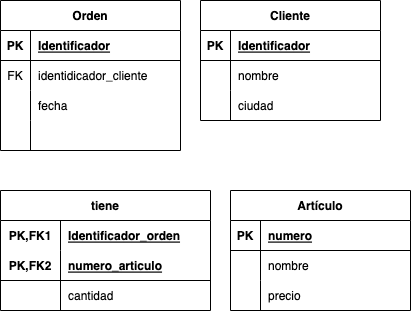

The diagram above was exported from draw.io. Its source (the exported page's mxGraphModel, read from the mxfile embedded in the PNG):
<mxGraphModel dx="815" dy="468" grid="1" gridSize="10" guides="1" tooltips="1" connect="1" arrows="1" fold="1" page="1" pageScale="1" pageWidth="827" pageHeight="1169" math="0" shadow="0">
  <root>
    <mxCell id="0" />
    <mxCell id="1" parent="0" />
    <mxCell id="-BCxdoEdne-f3hAvAkhg-14" value="Orden" style="shape=table;startSize=30;container=1;collapsible=1;childLayout=tableLayout;fixedRows=1;rowLines=0;fontStyle=1;align=center;resizeLast=1;" parent="1" vertex="1">
      <mxGeometry x="20" y="40" width="180" height="150" as="geometry" />
    </mxCell>
    <mxCell id="-BCxdoEdne-f3hAvAkhg-15" value="" style="shape=tableRow;horizontal=0;startSize=0;swimlaneHead=0;swimlaneBody=0;fillColor=none;collapsible=0;dropTarget=0;points=[[0,0.5],[1,0.5]];portConstraint=eastwest;top=0;left=0;right=0;bottom=1;" parent="-BCxdoEdne-f3hAvAkhg-14" vertex="1">
      <mxGeometry y="30" width="180" height="30" as="geometry" />
    </mxCell>
    <mxCell id="-BCxdoEdne-f3hAvAkhg-16" value="PK" style="shape=partialRectangle;connectable=0;fillColor=none;top=0;left=0;bottom=0;right=0;fontStyle=1;overflow=hidden;" parent="-BCxdoEdne-f3hAvAkhg-15" vertex="1">
      <mxGeometry width="30" height="30" as="geometry">
        <mxRectangle width="30" height="30" as="alternateBounds" />
      </mxGeometry>
    </mxCell>
    <mxCell id="-BCxdoEdne-f3hAvAkhg-17" value="Identificador" style="shape=partialRectangle;connectable=0;fillColor=none;top=0;left=0;bottom=0;right=0;align=left;spacingLeft=6;fontStyle=5;overflow=hidden;" parent="-BCxdoEdne-f3hAvAkhg-15" vertex="1">
      <mxGeometry x="30" width="150" height="30" as="geometry">
        <mxRectangle width="150" height="30" as="alternateBounds" />
      </mxGeometry>
    </mxCell>
    <mxCell id="-BCxdoEdne-f3hAvAkhg-18" value="" style="shape=tableRow;horizontal=0;startSize=0;swimlaneHead=0;swimlaneBody=0;fillColor=none;collapsible=0;dropTarget=0;points=[[0,0.5],[1,0.5]];portConstraint=eastwest;top=0;left=0;right=0;bottom=0;" parent="-BCxdoEdne-f3hAvAkhg-14" vertex="1">
      <mxGeometry y="60" width="180" height="30" as="geometry" />
    </mxCell>
    <mxCell id="-BCxdoEdne-f3hAvAkhg-19" value="FK" style="shape=partialRectangle;connectable=0;fillColor=none;top=0;left=0;bottom=0;right=0;editable=1;overflow=hidden;" parent="-BCxdoEdne-f3hAvAkhg-18" vertex="1">
      <mxGeometry width="30" height="30" as="geometry">
        <mxRectangle width="30" height="30" as="alternateBounds" />
      </mxGeometry>
    </mxCell>
    <mxCell id="-BCxdoEdne-f3hAvAkhg-20" value="identidicador_cliente" style="shape=partialRectangle;connectable=0;fillColor=none;top=0;left=0;bottom=0;right=0;align=left;spacingLeft=6;overflow=hidden;" parent="-BCxdoEdne-f3hAvAkhg-18" vertex="1">
      <mxGeometry x="30" width="150" height="30" as="geometry">
        <mxRectangle width="150" height="30" as="alternateBounds" />
      </mxGeometry>
    </mxCell>
    <mxCell id="-BCxdoEdne-f3hAvAkhg-21" value="" style="shape=tableRow;horizontal=0;startSize=0;swimlaneHead=0;swimlaneBody=0;fillColor=none;collapsible=0;dropTarget=0;points=[[0,0.5],[1,0.5]];portConstraint=eastwest;top=0;left=0;right=0;bottom=0;" parent="-BCxdoEdne-f3hAvAkhg-14" vertex="1">
      <mxGeometry y="90" width="180" height="30" as="geometry" />
    </mxCell>
    <mxCell id="-BCxdoEdne-f3hAvAkhg-22" value="" style="shape=partialRectangle;connectable=0;fillColor=none;top=0;left=0;bottom=0;right=0;editable=1;overflow=hidden;" parent="-BCxdoEdne-f3hAvAkhg-21" vertex="1">
      <mxGeometry width="30" height="30" as="geometry">
        <mxRectangle width="30" height="30" as="alternateBounds" />
      </mxGeometry>
    </mxCell>
    <mxCell id="-BCxdoEdne-f3hAvAkhg-23" value="fecha" style="shape=partialRectangle;connectable=0;fillColor=none;top=0;left=0;bottom=0;right=0;align=left;spacingLeft=6;overflow=hidden;" parent="-BCxdoEdne-f3hAvAkhg-21" vertex="1">
      <mxGeometry x="30" width="150" height="30" as="geometry">
        <mxRectangle width="150" height="30" as="alternateBounds" />
      </mxGeometry>
    </mxCell>
    <mxCell id="-BCxdoEdne-f3hAvAkhg-24" value="" style="shape=tableRow;horizontal=0;startSize=0;swimlaneHead=0;swimlaneBody=0;fillColor=none;collapsible=0;dropTarget=0;points=[[0,0.5],[1,0.5]];portConstraint=eastwest;top=0;left=0;right=0;bottom=0;" parent="-BCxdoEdne-f3hAvAkhg-14" vertex="1">
      <mxGeometry y="120" width="180" height="30" as="geometry" />
    </mxCell>
    <mxCell id="-BCxdoEdne-f3hAvAkhg-25" value="" style="shape=partialRectangle;connectable=0;fillColor=none;top=0;left=0;bottom=0;right=0;editable=1;overflow=hidden;" parent="-BCxdoEdne-f3hAvAkhg-24" vertex="1">
      <mxGeometry width="30" height="30" as="geometry">
        <mxRectangle width="30" height="30" as="alternateBounds" />
      </mxGeometry>
    </mxCell>
    <mxCell id="-BCxdoEdne-f3hAvAkhg-26" value="" style="shape=partialRectangle;connectable=0;fillColor=none;top=0;left=0;bottom=0;right=0;align=left;spacingLeft=6;overflow=hidden;" parent="-BCxdoEdne-f3hAvAkhg-24" vertex="1">
      <mxGeometry x="30" width="150" height="30" as="geometry">
        <mxRectangle width="150" height="30" as="alternateBounds" />
      </mxGeometry>
    </mxCell>
    <mxCell id="-BCxdoEdne-f3hAvAkhg-67" value="Cliente" style="shape=table;startSize=30;container=1;collapsible=1;childLayout=tableLayout;fixedRows=1;rowLines=0;fontStyle=1;align=center;resizeLast=1;" parent="1" vertex="1">
      <mxGeometry x="220" y="40" width="180" height="120" as="geometry" />
    </mxCell>
    <mxCell id="-BCxdoEdne-f3hAvAkhg-68" value="" style="shape=tableRow;horizontal=0;startSize=0;swimlaneHead=0;swimlaneBody=0;fillColor=none;collapsible=0;dropTarget=0;points=[[0,0.5],[1,0.5]];portConstraint=eastwest;top=0;left=0;right=0;bottom=1;" parent="-BCxdoEdne-f3hAvAkhg-67" vertex="1">
      <mxGeometry y="30" width="180" height="30" as="geometry" />
    </mxCell>
    <mxCell id="-BCxdoEdne-f3hAvAkhg-69" value="PK" style="shape=partialRectangle;connectable=0;fillColor=none;top=0;left=0;bottom=0;right=0;fontStyle=1;overflow=hidden;" parent="-BCxdoEdne-f3hAvAkhg-68" vertex="1">
      <mxGeometry width="30" height="30" as="geometry">
        <mxRectangle width="30" height="30" as="alternateBounds" />
      </mxGeometry>
    </mxCell>
    <mxCell id="-BCxdoEdne-f3hAvAkhg-70" value="Identificador" style="shape=partialRectangle;connectable=0;fillColor=none;top=0;left=0;bottom=0;right=0;align=left;spacingLeft=6;fontStyle=5;overflow=hidden;" parent="-BCxdoEdne-f3hAvAkhg-68" vertex="1">
      <mxGeometry x="30" width="150" height="30" as="geometry">
        <mxRectangle width="150" height="30" as="alternateBounds" />
      </mxGeometry>
    </mxCell>
    <mxCell id="-BCxdoEdne-f3hAvAkhg-71" value="" style="shape=tableRow;horizontal=0;startSize=0;swimlaneHead=0;swimlaneBody=0;fillColor=none;collapsible=0;dropTarget=0;points=[[0,0.5],[1,0.5]];portConstraint=eastwest;top=0;left=0;right=0;bottom=0;" parent="-BCxdoEdne-f3hAvAkhg-67" vertex="1">
      <mxGeometry y="60" width="180" height="30" as="geometry" />
    </mxCell>
    <mxCell id="-BCxdoEdne-f3hAvAkhg-72" value="" style="shape=partialRectangle;connectable=0;fillColor=none;top=0;left=0;bottom=0;right=0;editable=1;overflow=hidden;" parent="-BCxdoEdne-f3hAvAkhg-71" vertex="1">
      <mxGeometry width="30" height="30" as="geometry">
        <mxRectangle width="30" height="30" as="alternateBounds" />
      </mxGeometry>
    </mxCell>
    <mxCell id="-BCxdoEdne-f3hAvAkhg-73" value="nombre" style="shape=partialRectangle;connectable=0;fillColor=none;top=0;left=0;bottom=0;right=0;align=left;spacingLeft=6;overflow=hidden;" parent="-BCxdoEdne-f3hAvAkhg-71" vertex="1">
      <mxGeometry x="30" width="150" height="30" as="geometry">
        <mxRectangle width="150" height="30" as="alternateBounds" />
      </mxGeometry>
    </mxCell>
    <mxCell id="-BCxdoEdne-f3hAvAkhg-74" value="" style="shape=tableRow;horizontal=0;startSize=0;swimlaneHead=0;swimlaneBody=0;fillColor=none;collapsible=0;dropTarget=0;points=[[0,0.5],[1,0.5]];portConstraint=eastwest;top=0;left=0;right=0;bottom=0;" parent="-BCxdoEdne-f3hAvAkhg-67" vertex="1">
      <mxGeometry y="90" width="180" height="30" as="geometry" />
    </mxCell>
    <mxCell id="-BCxdoEdne-f3hAvAkhg-75" value="" style="shape=partialRectangle;connectable=0;fillColor=none;top=0;left=0;bottom=0;right=0;editable=1;overflow=hidden;" parent="-BCxdoEdne-f3hAvAkhg-74" vertex="1">
      <mxGeometry width="30" height="30" as="geometry">
        <mxRectangle width="30" height="30" as="alternateBounds" />
      </mxGeometry>
    </mxCell>
    <mxCell id="-BCxdoEdne-f3hAvAkhg-76" value="ciudad" style="shape=partialRectangle;connectable=0;fillColor=none;top=0;left=0;bottom=0;right=0;align=left;spacingLeft=6;overflow=hidden;" parent="-BCxdoEdne-f3hAvAkhg-74" vertex="1">
      <mxGeometry x="30" width="150" height="30" as="geometry">
        <mxRectangle width="150" height="30" as="alternateBounds" />
      </mxGeometry>
    </mxCell>
    <mxCell id="-BCxdoEdne-f3hAvAkhg-80" value="tiene" style="shape=table;startSize=30;container=1;collapsible=1;childLayout=tableLayout;fixedRows=1;rowLines=0;fontStyle=1;align=center;resizeLast=1;" parent="1" vertex="1">
      <mxGeometry x="20" y="230" width="210" height="120" as="geometry" />
    </mxCell>
    <mxCell id="-BCxdoEdne-f3hAvAkhg-81" value="" style="shape=tableRow;horizontal=0;startSize=0;swimlaneHead=0;swimlaneBody=0;fillColor=none;collapsible=0;dropTarget=0;points=[[0,0.5],[1,0.5]];portConstraint=eastwest;top=0;left=0;right=0;bottom=0;" parent="-BCxdoEdne-f3hAvAkhg-80" vertex="1">
      <mxGeometry y="30" width="210" height="30" as="geometry" />
    </mxCell>
    <mxCell id="-BCxdoEdne-f3hAvAkhg-82" value="PK,FK1" style="shape=partialRectangle;connectable=0;fillColor=none;top=0;left=0;bottom=0;right=0;fontStyle=1;overflow=hidden;" parent="-BCxdoEdne-f3hAvAkhg-81" vertex="1">
      <mxGeometry width="60" height="30" as="geometry">
        <mxRectangle width="60" height="30" as="alternateBounds" />
      </mxGeometry>
    </mxCell>
    <mxCell id="-BCxdoEdne-f3hAvAkhg-83" value="Identificador_orden" style="shape=partialRectangle;connectable=0;fillColor=none;top=0;left=0;bottom=0;right=0;align=left;spacingLeft=6;fontStyle=5;overflow=hidden;" parent="-BCxdoEdne-f3hAvAkhg-81" vertex="1">
      <mxGeometry x="60" width="150" height="30" as="geometry">
        <mxRectangle width="150" height="30" as="alternateBounds" />
      </mxGeometry>
    </mxCell>
    <mxCell id="-BCxdoEdne-f3hAvAkhg-84" value="" style="shape=tableRow;horizontal=0;startSize=0;swimlaneHead=0;swimlaneBody=0;fillColor=none;collapsible=0;dropTarget=0;points=[[0,0.5],[1,0.5]];portConstraint=eastwest;top=0;left=0;right=0;bottom=1;" parent="-BCxdoEdne-f3hAvAkhg-80" vertex="1">
      <mxGeometry y="60" width="210" height="30" as="geometry" />
    </mxCell>
    <mxCell id="-BCxdoEdne-f3hAvAkhg-85" value="PK,FK2" style="shape=partialRectangle;connectable=0;fillColor=none;top=0;left=0;bottom=0;right=0;fontStyle=1;overflow=hidden;" parent="-BCxdoEdne-f3hAvAkhg-84" vertex="1">
      <mxGeometry width="60" height="30" as="geometry">
        <mxRectangle width="60" height="30" as="alternateBounds" />
      </mxGeometry>
    </mxCell>
    <mxCell id="-BCxdoEdne-f3hAvAkhg-86" value="numero_articulo" style="shape=partialRectangle;connectable=0;fillColor=none;top=0;left=0;bottom=0;right=0;align=left;spacingLeft=6;fontStyle=5;overflow=hidden;" parent="-BCxdoEdne-f3hAvAkhg-84" vertex="1">
      <mxGeometry x="60" width="150" height="30" as="geometry">
        <mxRectangle width="150" height="30" as="alternateBounds" />
      </mxGeometry>
    </mxCell>
    <mxCell id="-BCxdoEdne-f3hAvAkhg-87" value="" style="shape=tableRow;horizontal=0;startSize=0;swimlaneHead=0;swimlaneBody=0;fillColor=none;collapsible=0;dropTarget=0;points=[[0,0.5],[1,0.5]];portConstraint=eastwest;top=0;left=0;right=0;bottom=0;" parent="-BCxdoEdne-f3hAvAkhg-80" vertex="1">
      <mxGeometry y="90" width="210" height="30" as="geometry" />
    </mxCell>
    <mxCell id="-BCxdoEdne-f3hAvAkhg-88" value="" style="shape=partialRectangle;connectable=0;fillColor=none;top=0;left=0;bottom=0;right=0;editable=1;overflow=hidden;" parent="-BCxdoEdne-f3hAvAkhg-87" vertex="1">
      <mxGeometry width="60" height="30" as="geometry">
        <mxRectangle width="60" height="30" as="alternateBounds" />
      </mxGeometry>
    </mxCell>
    <mxCell id="-BCxdoEdne-f3hAvAkhg-89" value="cantidad" style="shape=partialRectangle;connectable=0;fillColor=none;top=0;left=0;bottom=0;right=0;align=left;spacingLeft=6;overflow=hidden;" parent="-BCxdoEdne-f3hAvAkhg-87" vertex="1">
      <mxGeometry x="60" width="150" height="30" as="geometry">
        <mxRectangle width="150" height="30" as="alternateBounds" />
      </mxGeometry>
    </mxCell>
    <mxCell id="-BCxdoEdne-f3hAvAkhg-93" value="Artículo" style="shape=table;startSize=30;container=1;collapsible=1;childLayout=tableLayout;fixedRows=1;rowLines=0;fontStyle=1;align=center;resizeLast=1;" parent="1" vertex="1">
      <mxGeometry x="250" y="230" width="180" height="120" as="geometry" />
    </mxCell>
    <mxCell id="-BCxdoEdne-f3hAvAkhg-94" value="" style="shape=tableRow;horizontal=0;startSize=0;swimlaneHead=0;swimlaneBody=0;fillColor=none;collapsible=0;dropTarget=0;points=[[0,0.5],[1,0.5]];portConstraint=eastwest;top=0;left=0;right=0;bottom=1;" parent="-BCxdoEdne-f3hAvAkhg-93" vertex="1">
      <mxGeometry y="30" width="180" height="30" as="geometry" />
    </mxCell>
    <mxCell id="-BCxdoEdne-f3hAvAkhg-95" value="PK" style="shape=partialRectangle;connectable=0;fillColor=none;top=0;left=0;bottom=0;right=0;fontStyle=1;overflow=hidden;" parent="-BCxdoEdne-f3hAvAkhg-94" vertex="1">
      <mxGeometry width="30" height="30" as="geometry">
        <mxRectangle width="30" height="30" as="alternateBounds" />
      </mxGeometry>
    </mxCell>
    <mxCell id="-BCxdoEdne-f3hAvAkhg-96" value="numero" style="shape=partialRectangle;connectable=0;fillColor=none;top=0;left=0;bottom=0;right=0;align=left;spacingLeft=6;fontStyle=5;overflow=hidden;" parent="-BCxdoEdne-f3hAvAkhg-94" vertex="1">
      <mxGeometry x="30" width="150" height="30" as="geometry">
        <mxRectangle width="150" height="30" as="alternateBounds" />
      </mxGeometry>
    </mxCell>
    <mxCell id="-BCxdoEdne-f3hAvAkhg-97" value="" style="shape=tableRow;horizontal=0;startSize=0;swimlaneHead=0;swimlaneBody=0;fillColor=none;collapsible=0;dropTarget=0;points=[[0,0.5],[1,0.5]];portConstraint=eastwest;top=0;left=0;right=0;bottom=0;" parent="-BCxdoEdne-f3hAvAkhg-93" vertex="1">
      <mxGeometry y="60" width="180" height="30" as="geometry" />
    </mxCell>
    <mxCell id="-BCxdoEdne-f3hAvAkhg-98" value="" style="shape=partialRectangle;connectable=0;fillColor=none;top=0;left=0;bottom=0;right=0;editable=1;overflow=hidden;" parent="-BCxdoEdne-f3hAvAkhg-97" vertex="1">
      <mxGeometry width="30" height="30" as="geometry">
        <mxRectangle width="30" height="30" as="alternateBounds" />
      </mxGeometry>
    </mxCell>
    <mxCell id="-BCxdoEdne-f3hAvAkhg-99" value="nombre" style="shape=partialRectangle;connectable=0;fillColor=none;top=0;left=0;bottom=0;right=0;align=left;spacingLeft=6;overflow=hidden;" parent="-BCxdoEdne-f3hAvAkhg-97" vertex="1">
      <mxGeometry x="30" width="150" height="30" as="geometry">
        <mxRectangle width="150" height="30" as="alternateBounds" />
      </mxGeometry>
    </mxCell>
    <mxCell id="-BCxdoEdne-f3hAvAkhg-100" value="" style="shape=tableRow;horizontal=0;startSize=0;swimlaneHead=0;swimlaneBody=0;fillColor=none;collapsible=0;dropTarget=0;points=[[0,0.5],[1,0.5]];portConstraint=eastwest;top=0;left=0;right=0;bottom=0;" parent="-BCxdoEdne-f3hAvAkhg-93" vertex="1">
      <mxGeometry y="90" width="180" height="30" as="geometry" />
    </mxCell>
    <mxCell id="-BCxdoEdne-f3hAvAkhg-101" value="" style="shape=partialRectangle;connectable=0;fillColor=none;top=0;left=0;bottom=0;right=0;editable=1;overflow=hidden;" parent="-BCxdoEdne-f3hAvAkhg-100" vertex="1">
      <mxGeometry width="30" height="30" as="geometry">
        <mxRectangle width="30" height="30" as="alternateBounds" />
      </mxGeometry>
    </mxCell>
    <mxCell id="-BCxdoEdne-f3hAvAkhg-102" value="precio" style="shape=partialRectangle;connectable=0;fillColor=none;top=0;left=0;bottom=0;right=0;align=left;spacingLeft=6;overflow=hidden;" parent="-BCxdoEdne-f3hAvAkhg-100" vertex="1">
      <mxGeometry x="30" width="150" height="30" as="geometry">
        <mxRectangle width="150" height="30" as="alternateBounds" />
      </mxGeometry>
    </mxCell>
  </root>
</mxGraphModel>